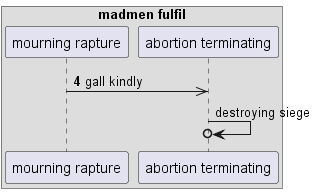

The diagram above was rendered by PlantUML. Its source (embedded in the PNG):
@startuml
box "madmen fulfil"
participant "mourning rapture" as 0
participant "abortion terminating" as 1
end box
autonumber 4 7
0 ->> 1: gall kindly
autonumber stop
1 ->o 1: destroying siege
@enduml